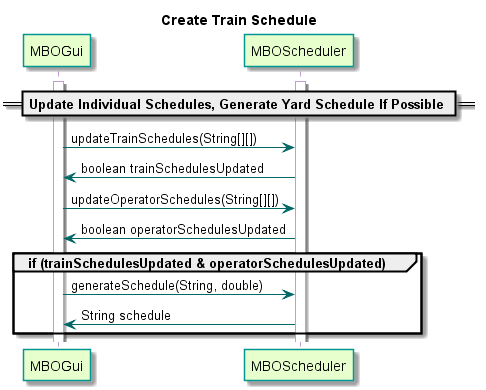

The diagram above was rendered by PlantUML. Its source (embedded in the PNG):
@startuml

title Create Train Schedule

skinparam sequence {
  BackgroundColor transparent
  ParticipantBackgroundColor #e6ffcc
  ParticipantBorderColor 	#049595
  PackageBorderCOlor  #049595
  ArrowColor #006666
  LifeLineBorderColor #c09cd9
}

participant MBOGui
participant MBOScheduler

== Update Individual Schedules, Generate Yard Schedule If Possible ==

activate MBOGui
activate MBOScheduler
MBOGui -> MBOScheduler : updateTrainSchedules(String[][])
MBOScheduler -> MBOGui : boolean trainSchedulesUpdated
MBOGui -> MBOScheduler : updateOperatorSchedules(String[][])
MBOScheduler -> MBOGui : boolean operatorSchedulesUpdated

group if (trainSchedulesUpdated & operatorSchedulesUpdated)
	MBOGui -> MBOScheduler : generateSchedule(String, double)
	MBOScheduler -> MBOGui : String schedule
end

@enduml